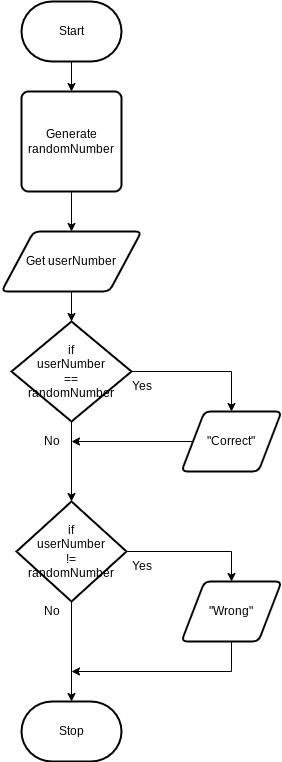

The diagram above was exported from draw.io. Its source (the exported page's mxGraphModel, read from the mxfile embedded in the PNG):
<mxGraphModel dx="326" dy="346" grid="1" gridSize="10" guides="1" tooltips="1" connect="1" arrows="1" fold="1" page="1" pageScale="1" pageWidth="850" pageHeight="1100" math="0" shadow="0">
  <root>
    <mxCell id="0" />
    <mxCell id="1" parent="0" />
    <mxCell id="6" value="" style="edgeStyle=none;html=1;" edge="1" parent="1" source="2" target="5">
      <mxGeometry relative="1" as="geometry" />
    </mxCell>
    <mxCell id="2" value="Start" style="strokeWidth=2;html=1;shape=mxgraph.flowchart.terminator;whiteSpace=wrap;" parent="1" vertex="1">
      <mxGeometry x="230" y="310" width="100" height="60" as="geometry" />
    </mxCell>
    <mxCell id="3" value="Stop" style="strokeWidth=2;html=1;shape=mxgraph.flowchart.terminator;whiteSpace=wrap;" parent="1" vertex="1">
      <mxGeometry x="230" y="1010" width="100" height="60" as="geometry" />
    </mxCell>
    <mxCell id="8" value="" style="edgeStyle=none;html=1;" edge="1" parent="1" source="5" target="7">
      <mxGeometry relative="1" as="geometry" />
    </mxCell>
    <mxCell id="5" value="Generate&lt;div&gt;randomNumber&lt;/div&gt;" style="rounded=1;whiteSpace=wrap;html=1;absoluteArcSize=1;arcSize=14;strokeWidth=2;" vertex="1" parent="1">
      <mxGeometry x="230" y="400" width="100" height="100" as="geometry" />
    </mxCell>
    <mxCell id="10" value="" style="edgeStyle=none;html=1;" edge="1" parent="1" source="7" target="9">
      <mxGeometry relative="1" as="geometry" />
    </mxCell>
    <mxCell id="7" value="Get userNumber" style="shape=parallelogram;html=1;strokeWidth=2;perimeter=parallelogramPerimeter;whiteSpace=wrap;rounded=1;arcSize=12;size=0.23;" vertex="1" parent="1">
      <mxGeometry x="210" y="540" width="140" height="60" as="geometry" />
    </mxCell>
    <mxCell id="12" value="" style="edgeStyle=none;html=1;rounded=0;curved=0;" edge="1" parent="1" source="9" target="13">
      <mxGeometry relative="1" as="geometry">
        <mxPoint x="440" y="720" as="targetPoint" />
        <Array as="points">
          <mxPoint x="440" y="680" />
        </Array>
      </mxGeometry>
    </mxCell>
    <mxCell id="18" value="" style="edgeStyle=none;html=1;" edge="1" parent="1" source="9" target="17">
      <mxGeometry relative="1" as="geometry" />
    </mxCell>
    <mxCell id="9" value="if&lt;div&gt;userNumber&lt;/div&gt;&lt;div&gt;==&lt;/div&gt;&lt;div&gt;randomNumber&lt;/div&gt;" style="strokeWidth=2;html=1;shape=mxgraph.flowchart.decision;whiteSpace=wrap;" vertex="1" parent="1">
      <mxGeometry x="220" y="630" width="120" height="100" as="geometry" />
    </mxCell>
    <mxCell id="20" value="" style="edgeStyle=none;html=1;" edge="1" parent="1" source="13" target="19">
      <mxGeometry relative="1" as="geometry" />
    </mxCell>
    <mxCell id="13" value="&quot;Correct&quot;" style="shape=parallelogram;html=1;strokeWidth=2;perimeter=parallelogramPerimeter;whiteSpace=wrap;rounded=1;arcSize=12;size=0.23;" vertex="1" parent="1">
      <mxGeometry x="390" y="720" width="100" height="60" as="geometry" />
    </mxCell>
    <mxCell id="14" value="Yes" style="text;html=1;align=center;verticalAlign=middle;resizable=0;points=[];autosize=1;strokeColor=none;fillColor=none;" vertex="1" parent="1">
      <mxGeometry x="330" y="680" width="40" height="30" as="geometry" />
    </mxCell>
    <mxCell id="22" value="" style="edgeStyle=none;html=1;rounded=0;curved=0;" edge="1" parent="1" source="17" target="21">
      <mxGeometry relative="1" as="geometry">
        <Array as="points">
          <mxPoint x="440" y="860" />
        </Array>
      </mxGeometry>
    </mxCell>
    <mxCell id="25" value="" style="edgeStyle=none;html=1;" edge="1" parent="1" source="17" target="3">
      <mxGeometry relative="1" as="geometry" />
    </mxCell>
    <mxCell id="17" value="if&lt;div&gt;userNumber&lt;/div&gt;&lt;div&gt;!=&lt;/div&gt;&lt;div&gt;randomNumber&lt;/div&gt;" style="strokeWidth=2;html=1;shape=mxgraph.flowchart.decision;whiteSpace=wrap;" vertex="1" parent="1">
      <mxGeometry x="225" y="810" width="110" height="100" as="geometry" />
    </mxCell>
    <mxCell id="19" value="No" style="text;html=1;align=center;verticalAlign=middle;resizable=0;points=[];autosize=1;strokeColor=none;fillColor=none;" vertex="1" parent="1">
      <mxGeometry x="240" y="735" width="40" height="30" as="geometry" />
    </mxCell>
    <mxCell id="29" value="" style="edgeStyle=none;html=1;rounded=0;curved=0;" edge="1" parent="1" source="21">
      <mxGeometry relative="1" as="geometry">
        <mxPoint x="280" y="980" as="targetPoint" />
        <Array as="points">
          <mxPoint x="440" y="980" />
        </Array>
      </mxGeometry>
    </mxCell>
    <mxCell id="21" value="&quot;Wrong&quot;" style="shape=parallelogram;html=1;strokeWidth=2;perimeter=parallelogramPerimeter;whiteSpace=wrap;rounded=1;arcSize=12;size=0.23;" vertex="1" parent="1">
      <mxGeometry x="390" y="890" width="100" height="60" as="geometry" />
    </mxCell>
    <mxCell id="23" value="Yes" style="text;html=1;align=center;verticalAlign=middle;resizable=0;points=[];autosize=1;strokeColor=none;fillColor=none;" vertex="1" parent="1">
      <mxGeometry x="330" y="860" width="40" height="30" as="geometry" />
    </mxCell>
    <mxCell id="26" value="No" style="text;html=1;align=center;verticalAlign=middle;resizable=0;points=[];autosize=1;strokeColor=none;fillColor=none;" vertex="1" parent="1">
      <mxGeometry x="240" y="905" width="40" height="30" as="geometry" />
    </mxCell>
  </root>
</mxGraphModel>